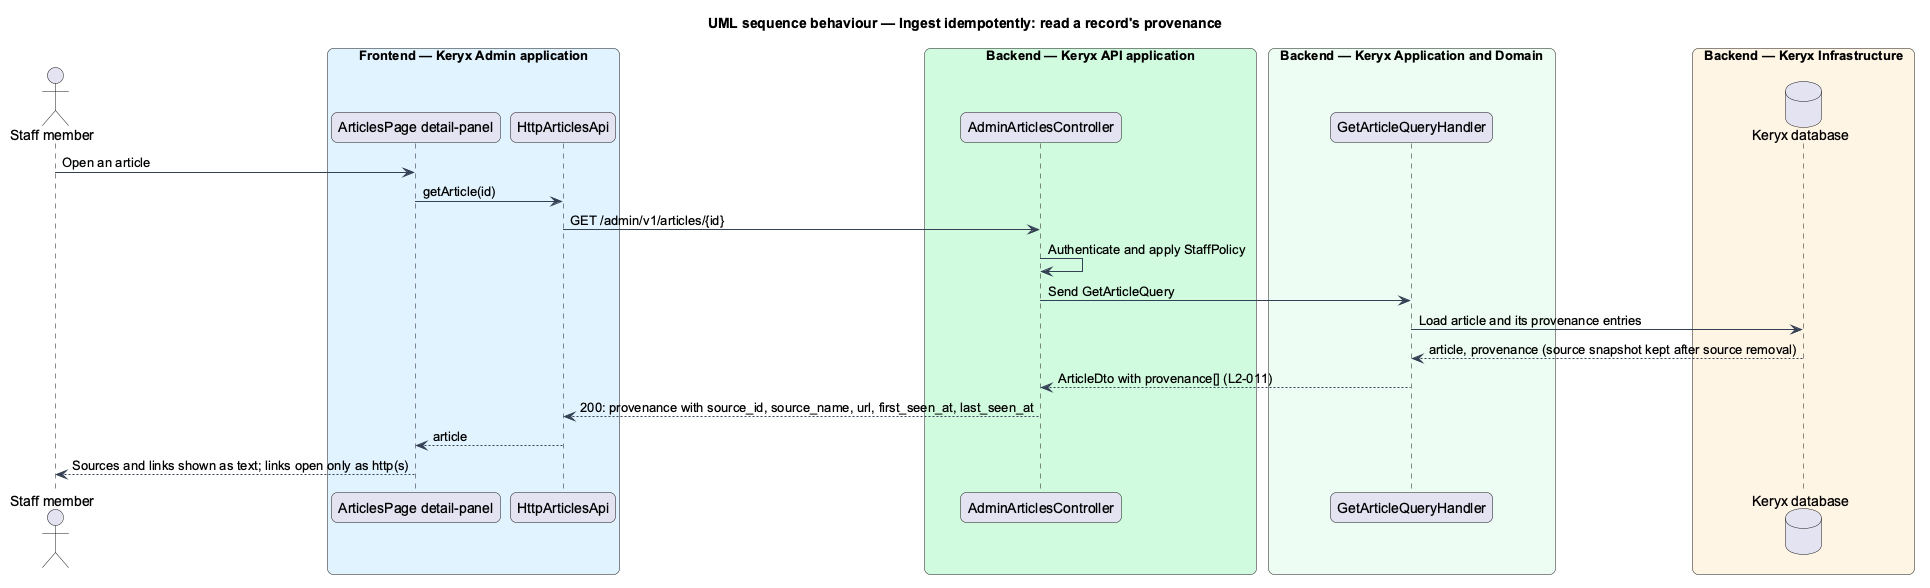

The diagram above was rendered by PlantUML. Its source (embedded in the PNG):
@startuml
title UML sequence behaviour — Ingest idempotently: read a record's provenance
skinparam backgroundColor #FFFFFF
skinparam shadowing false
skinparam roundcorner 12
skinparam defaultFontName Arial
skinparam ArrowColor #344054
skinparam rectangle {
  BorderColor #344054
  FontColor #101828
}
skinparam package {
  BorderColor #667085
  FontColor #101828
  BackgroundColor #F9FAFB
}
actor "Staff member" as actor
box "Frontend — Keryx Admin application" #E0F2FE
  participant "ArticlesPage detail-panel" as page
  participant "HttpArticlesApi" as client
end box
box "Backend — Keryx API application" #D1FADF
  participant "AdminArticlesController" as controller
end box
box "Backend — Keryx Application and Domain" #ECFDF3
  participant "GetArticleQueryHandler" as handler
end box
box "Backend — Keryx Infrastructure" #FFF4E5
  database "Keryx database" as db
end box
actor -> page : Open an article
page -> client : getArticle(id)
client -> controller : GET /admin/v1/articles/{id}
controller -> controller : Authenticate and apply StaffPolicy
controller -> handler : Send GetArticleQuery
handler -> db : Load article and its provenance entries
db --> handler : article, provenance (source snapshot kept after source removal)
handler --> controller : ArticleDto with provenance[] (L2-011)
controller --> client : 200: provenance with source_id, source_name, url, first_seen_at, last_seen_at
client --> page : article
page --> actor : Sources and links shown as text; links open only as http(s)
@enduml